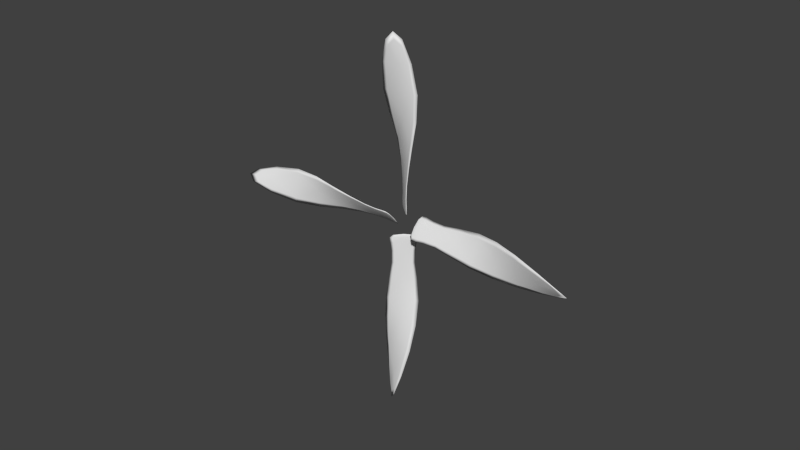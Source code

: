 # Source: Prop_Screw_Base.blend  (saved by Blender 2.73.0; exported with 4.5.12 LTS)
import bpy
from mathutils import Matrix  # noqa: F401  (used for matrix-valued properties, if any)

bpy.ops.wm.read_factory_settings(use_empty=True)
scene = bpy.context.scene
scene.name = 'Scene'

# ---- collections
col_collection_1 = bpy.data.collections.new('Collection 1'); scene.collection.children.link(col_collection_1)

# ---- world
world_world = bpy.data.worlds.new('World'); scene.world = world_world
world_world.color = (0.05088, 0.05088, 0.05088)
world_world.use_sun_shadow = False
world_world.sun_shadow_jitter_overblur = 0.0
world_world.cycles.sampling_method = 'MANUAL'
world_world.cycles.sample_map_resolution = 256

# ---- meshes
me_cylinder_003 = bpy.data.meshes.new('Cylinder.003')
me_cylinder_003.from_pydata([(0.4129, 0.0387, -0.7253), (0.03566, -0.02184, -0.07187), (0.07225, -0.02184, -0.1352), (0.154, -0.02184, -0.2769), (0.2725, -0.005318, -0.4822), (0.4069, 0.04776, -0.7288), (0.03931, -0.01707, -0.06976), (0.07543, -0.01662, -0.1334), (0.1546, -0.01478, -0.2765), (0.2691, 0.003522, -0.4841), (-0.006232, 0.02522, -0.09605), (0.0812, -0.06414, -0.04557), (0.4859, 0.07065, -0.8593), (0.02824, -0.01946, -0.05479), (0.3538, 0.01663, -0.7595), (0.4661, 0.06983, -0.6946), (0.03551, 0.01994, -0.1564), (0.1038, 0.02143, -0.3059), (0.1925, 0.01096, -0.5284), (0.1122, -0.0584, -0.1122), (0.2049, -0.05805, -0.2475), (0.3492, -0.01275, -0.4379), (-0.4129, 0.0387, 0.7253), (-0.03566, -0.02184, 0.07187), (-0.07225, -0.02184, 0.1352), (-0.154, -0.02184, 0.2769), (-0.2725, -0.005318, 0.4822), (-0.4069, 0.04776, 0.7288), (-0.03931, -0.01707, 0.06976), (-0.07543, -0.01662, 0.1334), (-0.1546, -0.01478, 0.2765), (-0.2691, 0.003522, 0.4841), (0.006232, 0.02522, 0.09605), (-0.0812, -0.06414, 0.04557), (-0.4859, 0.07064, 0.8593), (-0.02824, -0.01946, 0.05479), (-0.3538, 0.01663, 0.7595), (-0.4661, 0.06983, 0.6946), (-0.03551, 0.01994, 0.1564), (-0.1038, 0.02143, 0.3059), (-0.1925, 0.01096, 0.5284), (-0.1122, -0.0584, 0.1122), (-0.2049, -0.05805, 0.2475), (-0.3492, -0.01275, 0.4379), (0.003327, 0.01227, -0.09053), (0.0689, -0.05476, -0.05267), (0.4693, 0.06044, -0.8249), (0.02918, -0.02124, -0.05959), (0.3701, 0.01996, -0.7501), (0.4543, 0.05972, -0.7014), (0.04943, -0.02184, -0.09572), (0.0439, 0.008187, -0.1516), (0.1162, 0.008848, -0.2987), (0.2134, 0.004752, -0.5163), (0.1014, -0.05056, -0.1184), (0.192, -0.05076, -0.2549), (0.3309, -0.01318, -0.4485), (0.1064, -0.02184, -0.1943), (0.2109, -0.01771, -0.3753), (0.3397, 0.01395, -0.5985), (0.006068, 0.01584, -0.08895), (0.07164, -0.05118, -0.05109), (0.4645, 0.06714, -0.8276), (0.03192, -0.01767, -0.05801), (0.3656, 0.0266, -0.7526), (0.4498, 0.06665, -0.704), (0.05297, -0.01696, -0.09368), (0.04629, 0.0121, -0.1502), (0.1166, 0.01415, -0.2984), (0.2108, 0.01124, -0.5178), (0.1038, -0.04665, -0.117), (0.1925, -0.04546, -0.2547), (0.3283, -0.006401, -0.45), (0.1087, -0.01593, -0.193), (0.2094, -0.009505, -0.3762), (0.3347, 0.02303, -0.6014), (0.441, 0.04159, -0.8412), (-0.002239, 0.01405, -0.07773), (0.4929, 0.08599, -0.8113), (0.06334, -0.05297, -0.03987), (0.008829, 0.0239, -0.1192), (0.09357, -0.0627, -0.07024), (0.06883, 0.01767, -0.216), (0.1438, 0.02221, -0.414), (0.2593, 0.003745, -0.6449), (0.1462, -0.05544, -0.1713), (0.2765, -0.04942, -0.3374), (0.415, 0.03324, -0.555), (-0.003327, 0.01227, 0.09053), (-0.0689, -0.05476, 0.05267), (-0.4693, 0.06044, 0.8249), (-0.02918, -0.02124, 0.05959), (-0.3701, 0.01996, 0.7501), (-0.4543, 0.05972, 0.7014), (-0.04943, -0.02184, 0.09572), (-0.0439, 0.008187, 0.1516), (-0.1162, 0.008848, 0.2987), (-0.2134, 0.004752, 0.5163), (-0.1014, -0.05056, 0.1184), (-0.192, -0.05076, 0.2549), (-0.3309, -0.01318, 0.4485), (-0.1064, -0.02184, 0.1943), (-0.2109, -0.01771, 0.3753), (-0.3397, 0.01395, 0.5985), (-0.006068, 0.01584, 0.08895), (-0.07164, -0.05118, 0.05109), (-0.4645, 0.06714, 0.8276), (-0.03192, -0.01767, 0.05801), (-0.3656, 0.0266, 0.7526), (-0.4498, 0.06665, 0.704), (-0.05297, -0.01696, 0.09368), (-0.04629, 0.0121, 0.1502), (-0.1166, 0.01415, 0.2984), (-0.2108, 0.01124, 0.5178), (-0.1038, -0.04665, 0.117), (-0.1925, -0.04546, 0.2547), (-0.3283, -0.006401, 0.45), (-0.1087, -0.01593, 0.193), (-0.2094, -0.009505, 0.3762), (-0.3347, 0.02303, 0.6014), (-0.441, 0.04159, 0.8412), (0.002239, 0.01405, 0.07773), (-0.4929, 0.08599, 0.8113), (-0.06334, -0.05297, 0.03987), (-0.008829, 0.0239, 0.1192), (-0.09357, -0.0627, 0.07024), (-0.06883, 0.01767, 0.216), (-0.1438, 0.02221, 0.414), (-0.2593, 0.003745, 0.6449), (-0.1462, -0.05544, 0.1713), (-0.2765, -0.04942, 0.3374), (-0.415, 0.03324, 0.555), (0.4299, 0.04022, -0.8134), (0.007045, 0.004041, -0.07652), (0.4779, 0.07171, -0.7857), (0.05562, -0.0456, -0.04848), (0.0181, 0.01125, -0.1138), (0.08165, -0.05371, -0.07712), (0.07763, 0.006313, -0.2109), (0.1609, 0.01019, -0.4042), (0.2807, 0.004135, -0.6325), (0.1357, -0.04852, -0.1774), (0.2604, -0.04356, -0.3467), (0.3975, 0.02603, -0.5651), (0.4264, 0.04515, -0.8154), (0.009075, 0.00669, -0.07535), (0.4744, 0.07677, -0.7877), (0.05765, -0.04296, -0.0473), (0.02075, 0.01491, -0.1123), (0.0843, -0.05005, -0.07559), (0.07936, 0.01074, -0.2099), (0.1599, 0.01631, -0.4048), (0.2769, 0.01073, -0.6347), (0.1374, -0.04409, -0.1764), (0.2594, -0.03737, -0.3473), (0.3937, 0.03307, -0.5673), (-0.4299, 0.04022, 0.8134), (-0.007045, 0.004041, 0.07652), (-0.4779, 0.07171, 0.7857), (-0.05562, -0.0456, 0.04848), (-0.0181, 0.01125, 0.1138), (-0.08165, -0.05371, 0.07712), (-0.07763, 0.006313, 0.2109), (-0.1609, 0.01019, 0.4042), (-0.2807, 0.004135, 0.6325), (-0.1357, -0.04852, 0.1774), (-0.2604, -0.04356, 0.3467), (-0.3975, 0.02603, 0.5651), (-0.4264, 0.04515, 0.8154), (-0.009075, 0.00669, 0.07535), (-0.4744, 0.07677, 0.7877), (-0.05765, -0.04296, 0.0473), (-0.02075, 0.01491, 0.1123), (-0.0843, -0.05005, 0.07559), (-0.07936, 0.01074, 0.2099), (-0.1599, 0.01631, 0.4048), (-0.2769, 0.01073, 0.6347), (-0.1374, -0.04409, 0.1764), (-0.2594, -0.03737, 0.3473), (-0.3937, 0.03307, 0.5673), (0.7253, 0.0387, 0.4129), (0.07187, -0.02184, 0.03566), (0.1352, -0.02184, 0.07225), (0.2769, -0.02184, 0.154), (0.4822, -0.005318, 0.2725), (0.7288, 0.04776, 0.4069), (0.06976, -0.01707, 0.03931), (0.1334, -0.01662, 0.07543), (0.2765, -0.01478, 0.1546), (0.4841, 0.003522, 0.2691), (0.09605, 0.02522, -0.006232), (0.04557, -0.06414, 0.0812), (0.8593, 0.07065, 0.4859), (0.05479, -0.01946, 0.02824), (0.7595, 0.01663, 0.3538), (0.6946, 0.06983, 0.4661), (0.1564, 0.01994, 0.03551), (0.3059, 0.02143, 0.1038), (0.5284, 0.01096, 0.1925), (0.1122, -0.0584, 0.1122), (0.2475, -0.05805, 0.2049), (0.4379, -0.01275, 0.3492), (-0.7253, 0.0387, -0.4129), (-0.07187, -0.02184, -0.03566), (-0.1352, -0.02184, -0.07225), (-0.2769, -0.02184, -0.154), (-0.4822, -0.005318, -0.2725), (-0.7288, 0.04776, -0.4069), (-0.06976, -0.01707, -0.03931), (-0.1334, -0.01662, -0.07543), (-0.2765, -0.01478, -0.1546), (-0.4841, 0.003522, -0.2691), (-0.09605, 0.02522, 0.006232), (-0.04557, -0.06414, -0.0812), (-0.8593, 0.07064, -0.4859), (-0.05479, -0.01946, -0.02824), (-0.7595, 0.01663, -0.3538), (-0.6946, 0.06983, -0.4661), (-0.1564, 0.01994, -0.03551), (-0.3059, 0.02143, -0.1038), (-0.5284, 0.01096, -0.1925), (-0.1122, -0.0584, -0.1122), (-0.2475, -0.05805, -0.2049), (-0.4379, -0.01275, -0.3492), (0.09053, 0.01227, 0.003327), (0.05267, -0.05476, 0.0689), (0.8249, 0.06044, 0.4693), (0.05959, -0.02124, 0.02918), (0.7501, 0.01996, 0.3701), (0.7014, 0.05972, 0.4543), (0.09572, -0.02184, 0.04943), (0.1516, 0.008187, 0.0439), (0.2987, 0.008848, 0.1162), (0.5163, 0.004752, 0.2134), (0.1184, -0.05056, 0.1014), (0.2549, -0.05076, 0.192), (0.4485, -0.01318, 0.3309), (0.1943, -0.02184, 0.1064), (0.3753, -0.01771, 0.2109), (0.5985, 0.01395, 0.3397), (0.08895, 0.01584, 0.006068), (0.05109, -0.05118, 0.07164), (0.8276, 0.06714, 0.4645), (0.05801, -0.01767, 0.03192), (0.7526, 0.0266, 0.3656), (0.704, 0.06665, 0.4498), (0.09368, -0.01696, 0.05297), (0.1502, 0.0121, 0.04629), (0.2984, 0.01415, 0.1166), (0.5178, 0.01124, 0.2108), (0.117, -0.04665, 0.1038), (0.2547, -0.04546, 0.1925), (0.45, -0.006401, 0.3283), (0.193, -0.01593, 0.1087), (0.3762, -0.009505, 0.2094), (0.6014, 0.02303, 0.3347), (0.8412, 0.04159, 0.441), (0.07773, 0.01405, -0.002239), (0.8113, 0.08599, 0.4929), (0.03987, -0.05297, 0.06334), (0.1192, 0.0239, 0.008829), (0.07024, -0.0627, 0.09357), (0.216, 0.01767, 0.06883), (0.414, 0.02221, 0.1438), (0.6449, 0.003745, 0.2593), (0.1713, -0.05544, 0.1462), (0.3374, -0.04942, 0.2765), (0.555, 0.03324, 0.415), (-0.09053, 0.01227, -0.003327), (-0.05267, -0.05476, -0.0689), (-0.8249, 0.06044, -0.4693), (-0.05959, -0.02124, -0.02918), (-0.7501, 0.01996, -0.3701), (-0.7014, 0.05972, -0.4543), (-0.09572, -0.02184, -0.04943), (-0.1516, 0.008187, -0.0439), (-0.2987, 0.008848, -0.1162), (-0.5163, 0.004752, -0.2134), (-0.1184, -0.05056, -0.1014), (-0.2549, -0.05076, -0.192), (-0.4485, -0.01318, -0.3309), (-0.1943, -0.02184, -0.1064), (-0.3753, -0.01771, -0.2109), (-0.5985, 0.01395, -0.3397), (-0.08895, 0.01584, -0.006068), (-0.05109, -0.05118, -0.07164), (-0.8276, 0.06714, -0.4645), (-0.05801, -0.01767, -0.03192), (-0.7526, 0.0266, -0.3656), (-0.704, 0.06665, -0.4498), (-0.09368, -0.01696, -0.05297), (-0.1502, 0.0121, -0.04629), (-0.2984, 0.01415, -0.1166), (-0.5178, 0.01123, -0.2108), (-0.117, -0.04665, -0.1038), (-0.2547, -0.04546, -0.1925), (-0.45, -0.006401, -0.3283), (-0.193, -0.01593, -0.1087), (-0.3762, -0.009505, -0.2094), (-0.6014, 0.02303, -0.3347), (-0.8412, 0.04159, -0.441), (-0.07773, 0.01405, 0.002238), (-0.8113, 0.08599, -0.4929), (-0.03987, -0.05297, -0.06334), (-0.1192, 0.0239, -0.008829), (-0.07024, -0.0627, -0.09357), (-0.216, 0.01767, -0.06883), (-0.414, 0.02221, -0.1438), (-0.6449, 0.003745, -0.2593), (-0.1713, -0.05544, -0.1462), (-0.3374, -0.04942, -0.2765), (-0.555, 0.03324, -0.415), (0.8134, 0.04022, 0.4299), (0.07652, 0.004041, 0.007045), (0.7857, 0.07171, 0.4779), (0.04848, -0.0456, 0.05562), (0.1138, 0.01125, 0.01809), (0.07712, -0.05371, 0.08165), (0.2109, 0.006313, 0.07763), (0.4042, 0.01019, 0.1609), (0.6325, 0.004135, 0.2807), (0.1774, -0.04852, 0.1357), (0.3467, -0.04356, 0.2604), (0.5651, 0.02603, 0.3975), (0.8154, 0.04515, 0.4264), (0.07535, 0.00669, 0.009075), (0.7877, 0.07677, 0.4744), (0.0473, -0.04296, 0.05765), (0.1123, 0.01491, 0.02075), (0.07559, -0.05005, 0.0843), (0.2099, 0.01074, 0.07936), (0.4048, 0.01631, 0.1599), (0.6347, 0.01073, 0.2769), (0.1764, -0.04409, 0.1374), (0.3473, -0.03737, 0.2594), (0.5673, 0.03307, 0.3937), (-0.8134, 0.04022, -0.4299), (-0.07652, 0.004041, -0.007045), (-0.7857, 0.07171, -0.4779), (-0.04848, -0.0456, -0.05562), (-0.1138, 0.01125, -0.0181), (-0.07712, -0.05371, -0.08165), (-0.2109, 0.006313, -0.07763), (-0.4042, 0.01019, -0.1609), (-0.6325, 0.004135, -0.2807), (-0.1774, -0.04852, -0.1357), (-0.3467, -0.04356, -0.2604), (-0.5651, 0.02603, -0.3975), (-0.8154, 0.04515, -0.4264), (-0.07535, 0.00669, -0.009076), (-0.7877, 0.07677, -0.4744), (-0.0473, -0.04296, -0.05765), (-0.1123, 0.01491, -0.02075), (-0.07559, -0.05005, -0.0843), (-0.2099, 0.01074, -0.07936), (-0.4048, 0.01631, -0.1599), (-0.6347, 0.01073, -0.2769), (-0.1764, -0.04409, -0.1374), (-0.3473, -0.03737, -0.2594), (-0.5673, 0.03307, -0.3937)], [], [(0, 59, 140, 48), (0, 48, 132, 46), (0, 46, 134, 49), (0, 49, 143, 59), (1, 47, 133, 44), (1, 44, 136, 50), (1, 50, 137, 45), (1, 45, 135, 47), (2, 50, 136, 51), (2, 51, 138, 57), (2, 57, 141, 54), (2, 54, 137, 50), (3, 57, 138, 52), (3, 52, 139, 58), (3, 58, 142, 55), (3, 55, 141, 57), (4, 58, 139, 53), (4, 53, 140, 59), (4, 59, 143, 56), (4, 56, 142, 58), (5, 75, 155, 65), (5, 65, 146, 62), (5, 62, 144, 64), (5, 64, 152, 75), (6, 63, 147, 61), (6, 61, 149, 66), (6, 66, 148, 60), (6, 60, 145, 63), (7, 66, 149, 70), (7, 70, 153, 73), (7, 73, 150, 67), (7, 67, 148, 66), (8, 73, 153, 71), (8, 71, 154, 74), (8, 74, 151, 68), (8, 68, 150, 73), (9, 74, 154, 72), (9, 72, 155, 75), (9, 75, 152, 69), (9, 69, 151, 74), (10, 80, 136, 44), (10, 44, 133, 77), (10, 77, 145, 60), (10, 60, 148, 80), (11, 79, 135, 45), (11, 45, 137, 81), (11, 81, 149, 61), (11, 61, 147, 79), (12, 78, 134, 46), (12, 46, 132, 76), (12, 76, 144, 62), (12, 62, 146, 78), (13, 77, 133, 47), (13, 47, 135, 79), (13, 79, 147, 63), (13, 63, 145, 77), (14, 76, 132, 48), (14, 48, 140, 84), (14, 84, 152, 64), (14, 64, 144, 76), (15, 87, 143, 49), (15, 49, 134, 78), (15, 78, 146, 65), (15, 65, 155, 87), (16, 82, 138, 51), (16, 51, 136, 80), (16, 80, 148, 67), (16, 67, 150, 82), (17, 83, 139, 52), (17, 52, 138, 82), (17, 82, 150, 68), (17, 68, 151, 83), (18, 84, 140, 53), (18, 53, 139, 83), (18, 83, 151, 69), (18, 69, 152, 84), (19, 81, 137, 54), (19, 54, 141, 85), (19, 85, 153, 70), (19, 70, 149, 81), (20, 85, 141, 55), (20, 55, 142, 86), (20, 86, 154, 71), (20, 71, 153, 85), (21, 86, 142, 56), (21, 56, 143, 87), (21, 87, 155, 72), (21, 72, 154, 86), (22, 103, 164, 92), (22, 92, 156, 90), (22, 90, 158, 93), (22, 93, 167, 103), (23, 91, 157, 88), (23, 88, 160, 94), (23, 94, 161, 89), (23, 89, 159, 91), (24, 94, 160, 95), (24, 95, 162, 101), (24, 101, 165, 98), (24, 98, 161, 94), (25, 101, 162, 96), (25, 96, 163, 102), (25, 102, 166, 99), (25, 99, 165, 101), (26, 102, 163, 97), (26, 97, 164, 103), (26, 103, 167, 100), (26, 100, 166, 102), (27, 119, 179, 109), (27, 109, 170, 106), (27, 106, 168, 108), (27, 108, 176, 119), (28, 107, 171, 105), (28, 105, 173, 110), (28, 110, 172, 104), (28, 104, 169, 107), (29, 110, 173, 114), (29, 114, 177, 117), (29, 117, 174, 111), (29, 111, 172, 110), (30, 117, 177, 115), (30, 115, 178, 118), (30, 118, 175, 112), (30, 112, 174, 117), (31, 118, 178, 116), (31, 116, 179, 119), (31, 119, 176, 113), (31, 113, 175, 118), (32, 124, 160, 88), (32, 88, 157, 121), (32, 121, 169, 104), (32, 104, 172, 124), (33, 123, 159, 89), (33, 89, 161, 125), (33, 125, 173, 105), (33, 105, 171, 123), (34, 122, 158, 90), (34, 90, 156, 120), (34, 120, 168, 106), (34, 106, 170, 122), (35, 121, 157, 91), (35, 91, 159, 123), (35, 123, 171, 107), (35, 107, 169, 121), (36, 120, 156, 92), (36, 92, 164, 128), (36, 128, 176, 108), (36, 108, 168, 120), (37, 131, 167, 93), (37, 93, 158, 122), (37, 122, 170, 109), (37, 109, 179, 131), (38, 126, 162, 95), (38, 95, 160, 124), (38, 124, 172, 111), (38, 111, 174, 126), (39, 127, 163, 96), (39, 96, 162, 126), (39, 126, 174, 112), (39, 112, 175, 127), (40, 128, 164, 97), (40, 97, 163, 127), (40, 127, 175, 113), (40, 113, 176, 128), (41, 125, 161, 98), (41, 98, 165, 129), (41, 129, 177, 114), (41, 114, 173, 125), (42, 129, 165, 99), (42, 99, 166, 130), (42, 130, 178, 115), (42, 115, 177, 129), (43, 130, 166, 100), (43, 100, 167, 131), (43, 131, 179, 116), (43, 116, 178, 130), (180, 239, 320, 228), (180, 228, 312, 226), (180, 226, 314, 229), (180, 229, 323, 239), (181, 227, 313, 224), (181, 224, 316, 230), (181, 230, 317, 225), (181, 225, 315, 227), (182, 230, 316, 231), (182, 231, 318, 237), (182, 237, 321, 234), (182, 234, 317, 230), (183, 237, 318, 232), (183, 232, 319, 238), (183, 238, 322, 235), (183, 235, 321, 237), (184, 238, 319, 233), (184, 233, 320, 239), (184, 239, 323, 236), (184, 236, 322, 238), (185, 255, 335, 245), (185, 245, 326, 242), (185, 242, 324, 244), (185, 244, 332, 255), (186, 243, 327, 241), (186, 241, 329, 246), (186, 246, 328, 240), (186, 240, 325, 243), (187, 246, 329, 250), (187, 250, 333, 253), (187, 253, 330, 247), (187, 247, 328, 246), (188, 253, 333, 251), (188, 251, 334, 254), (188, 254, 331, 248), (188, 248, 330, 253), (189, 254, 334, 252), (189, 252, 335, 255), (189, 255, 332, 249), (189, 249, 331, 254), (190, 260, 316, 224), (190, 224, 313, 257), (190, 257, 325, 240), (190, 240, 328, 260), (191, 259, 315, 225), (191, 225, 317, 261), (191, 261, 329, 241), (191, 241, 327, 259), (192, 258, 314, 226), (192, 226, 312, 256), (192, 256, 324, 242), (192, 242, 326, 258), (193, 257, 313, 227), (193, 227, 315, 259), (193, 259, 327, 243), (193, 243, 325, 257), (194, 256, 312, 228), (194, 228, 320, 264), (194, 264, 332, 244), (194, 244, 324, 256), (195, 267, 323, 229), (195, 229, 314, 258), (195, 258, 326, 245), (195, 245, 335, 267), (196, 262, 318, 231), (196, 231, 316, 260), (196, 260, 328, 247), (196, 247, 330, 262), (197, 263, 319, 232), (197, 232, 318, 262), (197, 262, 330, 248), (197, 248, 331, 263), (198, 264, 320, 233), (198, 233, 319, 263), (198, 263, 331, 249), (198, 249, 332, 264), (199, 261, 317, 234), (199, 234, 321, 265), (199, 265, 333, 250), (199, 250, 329, 261), (200, 265, 321, 235), (200, 235, 322, 266), (200, 266, 334, 251), (200, 251, 333, 265), (201, 266, 322, 236), (201, 236, 323, 267), (201, 267, 335, 252), (201, 252, 334, 266), (202, 283, 344, 272), (202, 272, 336, 270), (202, 270, 338, 273), (202, 273, 347, 283), (203, 271, 337, 268), (203, 268, 340, 274), (203, 274, 341, 269), (203, 269, 339, 271), (204, 274, 340, 275), (204, 275, 342, 281), (204, 281, 345, 278), (204, 278, 341, 274), (205, 281, 342, 276), (205, 276, 343, 282), (205, 282, 346, 279), (205, 279, 345, 281), (206, 282, 343, 277), (206, 277, 344, 283), (206, 283, 347, 280), (206, 280, 346, 282), (207, 299, 359, 289), (207, 289, 350, 286), (207, 286, 348, 288), (207, 288, 356, 299), (208, 287, 351, 285), (208, 285, 353, 290), (208, 290, 352, 284), (208, 284, 349, 287), (209, 290, 353, 294), (209, 294, 357, 297), (209, 297, 354, 291), (209, 291, 352, 290), (210, 297, 357, 295), (210, 295, 358, 298), (210, 298, 355, 292), (210, 292, 354, 297), (211, 298, 358, 296), (211, 296, 359, 299), (211, 299, 356, 293), (211, 293, 355, 298), (212, 304, 340, 268), (212, 268, 337, 301), (212, 301, 349, 284), (212, 284, 352, 304), (213, 303, 339, 269), (213, 269, 341, 305), (213, 305, 353, 285), (213, 285, 351, 303), (214, 302, 338, 270), (214, 270, 336, 300), (214, 300, 348, 286), (214, 286, 350, 302), (215, 301, 337, 271), (215, 271, 339, 303), (215, 303, 351, 287), (215, 287, 349, 301), (216, 300, 336, 272), (216, 272, 344, 308), (216, 308, 356, 288), (216, 288, 348, 300), (217, 311, 347, 273), (217, 273, 338, 302), (217, 302, 350, 289), (217, 289, 359, 311), (218, 306, 342, 275), (218, 275, 340, 304), (218, 304, 352, 291), (218, 291, 354, 306), (219, 307, 343, 276), (219, 276, 342, 306), (219, 306, 354, 292), (219, 292, 355, 307), (220, 308, 344, 277), (220, 277, 343, 307), (220, 307, 355, 293), (220, 293, 356, 308), (221, 305, 341, 278), (221, 278, 345, 309), (221, 309, 357, 294), (221, 294, 353, 305), (222, 309, 345, 279), (222, 279, 346, 310), (222, 310, 358, 295), (222, 295, 357, 309), (223, 310, 346, 280), (223, 280, 347, 311), (223, 311, 359, 296), (223, 296, 358, 310)])
me_cylinder_003.polygons.foreach_set('use_smooth', [True] * 352)
me_cylinder_003.use_remesh_preserve_volume = False
me_cylinder_003.use_remesh_preserve_attributes = False
me_cylinder_003.use_mirror_vertex_groups = False
me_cylinder_003.update()

# ---- objects
ob_cylinder_000 = bpy.data.objects.new('Cylinder.000', me_cylinder_003)

# ---- transforms, parenting, visibility, modifiers, constraints
ob_cylinder_000.location = (0.005759, -0.03847, 1.775)
ob_cylinder_000.rotation_euler = (-1.344e-07, 2.094, -1.344e-07)
ob_cylinder_000.scale = (1.0, -1.0, 1.0)
ob_cylinder_000.lineart.crease_threshold = 0.0

# ---- collection membership
col_collection_1.objects.link(ob_cylinder_000)

# ---- scene / render settings (as saved in the file)
scene.frame_start = 1; scene.frame_end = 250; scene.frame_set(0)
scene.render.engine = 'BLENDER_EEVEE_NEXT'
scene.render.image_settings.color_mode = 'RGB'
scene.render.image_settings.compression = 90
scene.render.dither_intensity = 0.0
scene.cycles.use_denoising = False
scene.cycles.samples = 10
scene.cycles.sampling_pattern = 'TABULATED_SOBOL'
scene.cycles.light_sampling_threshold = 0.0
scene.cycles.use_adaptive_sampling = False
scene.cycles.use_light_tree = False
scene.cycles.blur_glossy = 0.0
scene.cycles.volume_bounces = 1
scene.cycles.pixel_filter_type = 'GAUSSIAN'
scene.cycles.sample_clamp_indirect = 0.0
scene.view_settings.view_transform = 'Standard'
bpy.context.view_layer.update()

# ---- added for rendering (the .blend has no active camera and no usable light): camera, sun
cam_auto = bpy.data.cameras.new('AutoCamera')
cam_auto.lens = 50.0
cam_auto.sensor_width = 36.0
cam_auto.clip_end = 1000.0
ob_auto_camera = bpy.data.objects.new('AutoCamera', cam_auto)
scene.collection.objects.link(ob_auto_camera)
ob_auto_camera.location = (3.0808, -3.73944, 4.2349)
ob_auto_camera.rotation_euler = (1.09748, -7.21219e-08, 0.694738)
scene.camera = ob_auto_camera
light_auto_sun = bpy.data.lights.new('AutoSun', 'SUN')
light_auto_sun.energy = 3.0
light_auto_sun.angle = 0.0523599
ob_auto_sun = bpy.data.objects.new('AutoSun', light_auto_sun)
scene.collection.objects.link(ob_auto_sun)
ob_auto_sun.rotation_euler = (0.872665, 0.174533, 0.523599)
bpy.context.view_layer.update()
